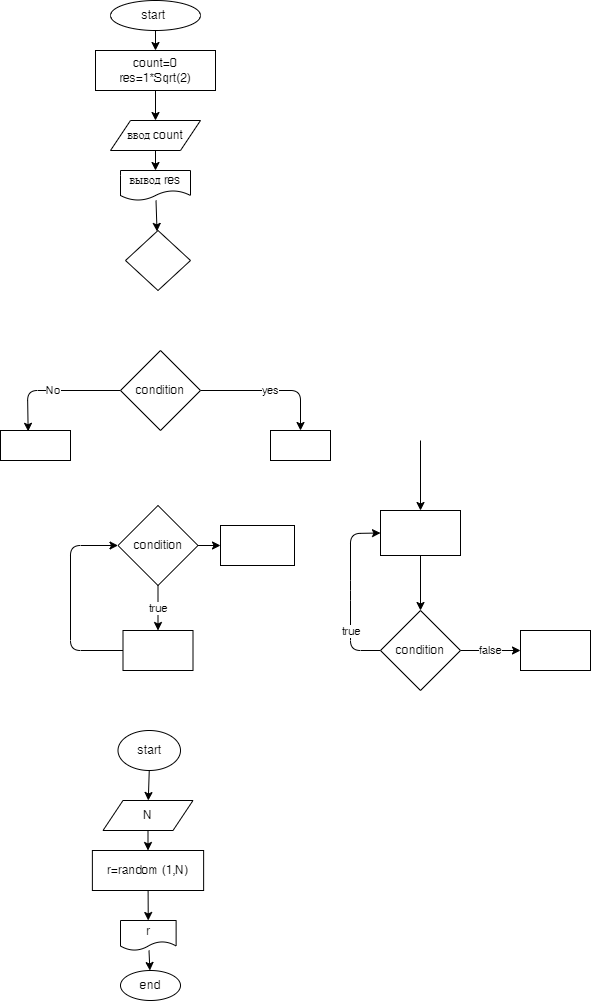

The diagram above was exported from draw.io. Its source (the exported page's mxGraphModel, read from the mxfile embedded in the PNG):
<mxGraphModel dx="364" dy="351" grid="1" gridSize="10" guides="1" tooltips="1" connect="1" arrows="1" fold="1" page="1" pageScale="1" pageWidth="827" pageHeight="1169" math="0" shadow="0">
  <root>
    <mxCell id="0" />
    <mxCell id="1" parent="0" />
    <mxCell id="4" value="" style="edgeStyle=none;html=1;" edge="1" parent="1" source="2" target="3">
      <mxGeometry relative="1" as="geometry" />
    </mxCell>
    <mxCell id="2" value="start&amp;nbsp;" style="ellipse;whiteSpace=wrap;html=1;" vertex="1" parent="1">
      <mxGeometry x="120" width="90" height="30" as="geometry" />
    </mxCell>
    <mxCell id="6" value="" style="edgeStyle=none;html=1;" edge="1" parent="1" source="3" target="5">
      <mxGeometry relative="1" as="geometry" />
    </mxCell>
    <mxCell id="3" value="count=0&lt;br&gt;res=1*Sqrt(2)" style="rounded=0;whiteSpace=wrap;html=1;" vertex="1" parent="1">
      <mxGeometry x="105" y="50" width="120" height="40" as="geometry" />
    </mxCell>
    <mxCell id="8" value="" style="edgeStyle=none;html=1;" edge="1" parent="1" source="5" target="7">
      <mxGeometry relative="1" as="geometry" />
    </mxCell>
    <mxCell id="5" value="ввод count" style="shape=parallelogram;perimeter=parallelogramPerimeter;whiteSpace=wrap;html=1;fixedSize=1;" vertex="1" parent="1">
      <mxGeometry x="120" y="120" width="90" height="30" as="geometry" />
    </mxCell>
    <mxCell id="11" value="" style="edgeStyle=none;html=1;" edge="1" parent="1" source="7" target="10">
      <mxGeometry relative="1" as="geometry" />
    </mxCell>
    <mxCell id="7" value="вывод res" style="shape=document;whiteSpace=wrap;html=1;boundedLbl=1;size=0.3333333333333333;" vertex="1" parent="1">
      <mxGeometry x="130" y="170" width="70" height="30" as="geometry" />
    </mxCell>
    <mxCell id="10" value="" style="rhombus;whiteSpace=wrap;html=1;" vertex="1" parent="1">
      <mxGeometry x="135" y="230" width="65" height="60" as="geometry" />
    </mxCell>
    <mxCell id="15" value="No" style="edgeStyle=none;html=1;entryX=0.395;entryY=0.027;entryDx=0;entryDy=0;entryPerimeter=0;" edge="1" parent="1" source="12" target="14">
      <mxGeometry relative="1" as="geometry">
        <Array as="points">
          <mxPoint x="37" y="390" />
        </Array>
      </mxGeometry>
    </mxCell>
    <mxCell id="16" value="yes" style="edgeStyle=none;html=1;entryX=0.5;entryY=0;entryDx=0;entryDy=0;" edge="1" parent="1" source="12" target="13">
      <mxGeometry relative="1" as="geometry">
        <Array as="points">
          <mxPoint x="310" y="390" />
        </Array>
      </mxGeometry>
    </mxCell>
    <mxCell id="12" value="condition" style="rhombus;whiteSpace=wrap;html=1;" vertex="1" parent="1">
      <mxGeometry x="130" y="350" width="80" height="80" as="geometry" />
    </mxCell>
    <mxCell id="13" value="" style="rounded=0;whiteSpace=wrap;html=1;" vertex="1" parent="1">
      <mxGeometry x="280" y="430" width="60" height="30" as="geometry" />
    </mxCell>
    <mxCell id="14" value="" style="rounded=0;whiteSpace=wrap;html=1;" vertex="1" parent="1">
      <mxGeometry x="10" y="430" width="70" height="30" as="geometry" />
    </mxCell>
    <mxCell id="19" value="true" style="edgeStyle=none;html=1;" edge="1" parent="1" source="17" target="18">
      <mxGeometry relative="1" as="geometry" />
    </mxCell>
    <mxCell id="26" value="" style="edgeStyle=none;html=1;" edge="1" parent="1" source="17" target="24">
      <mxGeometry relative="1" as="geometry" />
    </mxCell>
    <mxCell id="17" value="condition" style="rhombus;whiteSpace=wrap;html=1;" vertex="1" parent="1">
      <mxGeometry x="127.5" y="505" width="80" height="80" as="geometry" />
    </mxCell>
    <mxCell id="20" style="edgeStyle=none;html=1;entryX=0;entryY=0.5;entryDx=0;entryDy=0;" edge="1" parent="1" source="18" target="17">
      <mxGeometry relative="1" as="geometry">
        <Array as="points">
          <mxPoint x="80" y="650" />
          <mxPoint x="80" y="545" />
        </Array>
      </mxGeometry>
    </mxCell>
    <mxCell id="18" value="" style="rounded=0;whiteSpace=wrap;html=1;" vertex="1" parent="1">
      <mxGeometry x="132.5" y="630" width="70" height="40" as="geometry" />
    </mxCell>
    <mxCell id="25" style="edgeStyle=none;html=1;entryX=0;entryY=0.5;entryDx=0;entryDy=0;" edge="1" parent="1" source="21" target="22">
      <mxGeometry relative="1" as="geometry">
        <Array as="points">
          <mxPoint x="360" y="650" />
          <mxPoint x="360" y="590" />
          <mxPoint x="360" y="533" />
        </Array>
      </mxGeometry>
    </mxCell>
    <mxCell id="29" value="true" style="edgeLabel;html=1;align=center;verticalAlign=middle;resizable=0;points=[];" vertex="1" connectable="0" parent="25">
      <mxGeometry x="-0.4305" relative="1" as="geometry">
        <mxPoint as="offset" />
      </mxGeometry>
    </mxCell>
    <mxCell id="28" value="false" style="edgeStyle=none;html=1;" edge="1" parent="1" source="21" target="27">
      <mxGeometry relative="1" as="geometry" />
    </mxCell>
    <mxCell id="21" value="condition" style="rhombus;whiteSpace=wrap;html=1;" vertex="1" parent="1">
      <mxGeometry x="390" y="610" width="80" height="80" as="geometry" />
    </mxCell>
    <mxCell id="23" value="" style="edgeStyle=none;html=1;" edge="1" parent="1" source="22" target="21">
      <mxGeometry relative="1" as="geometry" />
    </mxCell>
    <mxCell id="22" value="" style="rounded=0;whiteSpace=wrap;html=1;" vertex="1" parent="1">
      <mxGeometry x="390" y="510" width="80" height="45" as="geometry" />
    </mxCell>
    <mxCell id="24" value="" style="rounded=0;whiteSpace=wrap;html=1;" vertex="1" parent="1">
      <mxGeometry x="230" y="525" width="74" height="40" as="geometry" />
    </mxCell>
    <mxCell id="27" value="" style="rounded=0;whiteSpace=wrap;html=1;" vertex="1" parent="1">
      <mxGeometry x="530" y="630" width="70" height="40" as="geometry" />
    </mxCell>
    <mxCell id="30" value="" style="endArrow=classic;html=1;entryX=0.5;entryY=0;entryDx=0;entryDy=0;" edge="1" parent="1" target="22">
      <mxGeometry width="50" height="50" relative="1" as="geometry">
        <mxPoint x="430" y="440" as="sourcePoint" />
        <mxPoint x="520" y="530" as="targetPoint" />
      </mxGeometry>
    </mxCell>
    <mxCell id="33" value="" style="edgeStyle=none;html=1;" edge="1" parent="1" source="31" target="32">
      <mxGeometry relative="1" as="geometry" />
    </mxCell>
    <mxCell id="31" value="start" style="ellipse;whiteSpace=wrap;html=1;" vertex="1" parent="1">
      <mxGeometry x="127.5" y="730" width="62.5" height="40" as="geometry" />
    </mxCell>
    <mxCell id="36" value="" style="edgeStyle=none;html=1;" edge="1" parent="1" source="32" target="34">
      <mxGeometry relative="1" as="geometry" />
    </mxCell>
    <mxCell id="32" value="N" style="shape=parallelogram;perimeter=parallelogramPerimeter;whiteSpace=wrap;html=1;fixedSize=1;" vertex="1" parent="1">
      <mxGeometry x="112.5" y="800" width="90" height="30" as="geometry" />
    </mxCell>
    <mxCell id="37" value="" style="edgeStyle=none;html=1;" edge="1" parent="1" source="34" target="35">
      <mxGeometry relative="1" as="geometry" />
    </mxCell>
    <mxCell id="34" value="r=random (1,N)" style="rounded=0;whiteSpace=wrap;html=1;" vertex="1" parent="1">
      <mxGeometry x="101.88" y="850" width="111.25" height="40" as="geometry" />
    </mxCell>
    <mxCell id="40" value="" style="edgeStyle=none;html=1;" edge="1" parent="1" source="35" target="39">
      <mxGeometry relative="1" as="geometry" />
    </mxCell>
    <mxCell id="35" value="r" style="shape=document;whiteSpace=wrap;html=1;boundedLbl=1;" vertex="1" parent="1">
      <mxGeometry x="130" y="920" width="55.62" height="30" as="geometry" />
    </mxCell>
    <mxCell id="39" value="end" style="ellipse;whiteSpace=wrap;html=1;" vertex="1" parent="1">
      <mxGeometry x="130" y="970" width="60" height="30" as="geometry" />
    </mxCell>
  </root>
</mxGraphModel>